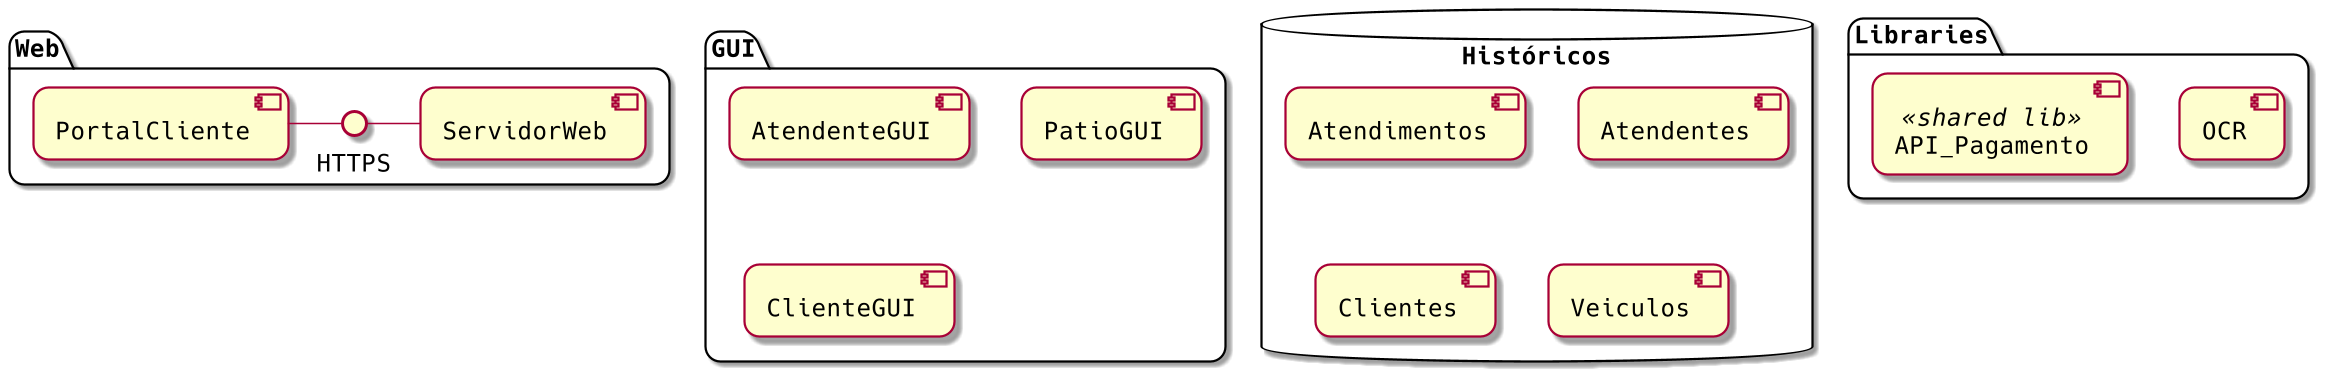

The diagram above was rendered by PlantUML. Its source (embedded in the PNG):
@startuml
' Configurações
  scale 1.5
  skinparam roundcorner 20
  skinparam classAttributeIconSize 12
  skinparam defaultFontSize 16
  skinparam defaultFontName Hack

package "GUI" {
    [AtendenteGUI]
    [PatioGUI]
    [ClienteGUI]
}

package "Web" {
    [PortalCliente] - HTTPS
    HTTPS - [ServidorWeb]
}

database "Históricos" {
    [Atendimentos]
    [Atendentes]
    [Clientes]
    [Veiculos]
}

package "Libraries" {
    [OCR]
    [API_Pagamento] << shared lib >>
}
@enduml